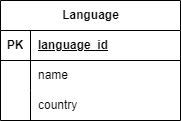

The diagram above was exported from draw.io. Its source (the exported page's mxGraphModel, read from the mxfile embedded in the PNG):
<mxGraphModel dx="1032" dy="2196" grid="1" gridSize="10" guides="1" tooltips="1" connect="1" arrows="1" fold="1" page="1" pageScale="1" pageWidth="850" pageHeight="1100" math="0" shadow="0" extFonts="Permanent Marker^https://fonts.googleapis.com/css?family=Permanent+Marker">
  <root>
    <mxCell id="0" />
    <mxCell id="1" parent="0" />
    <mxCell id="2" value="Language" style="shape=table;startSize=30;container=1;collapsible=1;childLayout=tableLayout;fixedRows=1;rowLines=0;fontStyle=1;align=center;resizeLast=1;html=1;" vertex="1" parent="1">
      <mxGeometry x="430" y="-690" width="180" height="120" as="geometry" />
    </mxCell>
    <mxCell id="3" value="" style="shape=tableRow;horizontal=0;startSize=0;swimlaneHead=0;swimlaneBody=0;fillColor=none;collapsible=0;dropTarget=0;points=[[0,0.5],[1,0.5]];portConstraint=eastwest;top=0;left=0;right=0;bottom=1;" vertex="1" parent="2">
      <mxGeometry y="30" width="180" height="30" as="geometry" />
    </mxCell>
    <mxCell id="4" value="PK" style="shape=partialRectangle;connectable=0;fillColor=none;top=0;left=0;bottom=0;right=0;fontStyle=1;overflow=hidden;whiteSpace=wrap;html=1;" vertex="1" parent="3">
      <mxGeometry width="30" height="30" as="geometry">
        <mxRectangle width="30" height="30" as="alternateBounds" />
      </mxGeometry>
    </mxCell>
    <mxCell id="5" value="language_id" style="shape=partialRectangle;connectable=0;fillColor=none;top=0;left=0;bottom=0;right=0;align=left;spacingLeft=6;fontStyle=5;overflow=hidden;whiteSpace=wrap;html=1;" vertex="1" parent="3">
      <mxGeometry x="30" width="150" height="30" as="geometry">
        <mxRectangle width="150" height="30" as="alternateBounds" />
      </mxGeometry>
    </mxCell>
    <mxCell id="6" value="" style="shape=tableRow;horizontal=0;startSize=0;swimlaneHead=0;swimlaneBody=0;fillColor=none;collapsible=0;dropTarget=0;points=[[0,0.5],[1,0.5]];portConstraint=eastwest;top=0;left=0;right=0;bottom=0;" vertex="1" parent="2">
      <mxGeometry y="60" width="180" height="30" as="geometry" />
    </mxCell>
    <mxCell id="7" value="" style="shape=partialRectangle;connectable=0;fillColor=none;top=0;left=0;bottom=0;right=0;editable=1;overflow=hidden;whiteSpace=wrap;html=1;" vertex="1" parent="6">
      <mxGeometry width="30" height="30" as="geometry">
        <mxRectangle width="30" height="30" as="alternateBounds" />
      </mxGeometry>
    </mxCell>
    <mxCell id="8" value="name" style="shape=partialRectangle;connectable=0;fillColor=none;top=0;left=0;bottom=0;right=0;align=left;spacingLeft=6;overflow=hidden;whiteSpace=wrap;html=1;" vertex="1" parent="6">
      <mxGeometry x="30" width="150" height="30" as="geometry">
        <mxRectangle width="150" height="30" as="alternateBounds" />
      </mxGeometry>
    </mxCell>
    <mxCell id="9" value="" style="shape=tableRow;horizontal=0;startSize=0;swimlaneHead=0;swimlaneBody=0;fillColor=none;collapsible=0;dropTarget=0;points=[[0,0.5],[1,0.5]];portConstraint=eastwest;top=0;left=0;right=0;bottom=0;" vertex="1" parent="2">
      <mxGeometry y="90" width="180" height="30" as="geometry" />
    </mxCell>
    <mxCell id="10" value="" style="shape=partialRectangle;connectable=0;fillColor=none;top=0;left=0;bottom=0;right=0;editable=1;overflow=hidden;whiteSpace=wrap;html=1;" vertex="1" parent="9">
      <mxGeometry width="30" height="30" as="geometry">
        <mxRectangle width="30" height="30" as="alternateBounds" />
      </mxGeometry>
    </mxCell>
    <mxCell id="11" value="country" style="shape=partialRectangle;connectable=0;fillColor=none;top=0;left=0;bottom=0;right=0;align=left;spacingLeft=6;overflow=hidden;whiteSpace=wrap;html=1;" vertex="1" parent="9">
      <mxGeometry x="30" width="150" height="30" as="geometry">
        <mxRectangle width="150" height="30" as="alternateBounds" />
      </mxGeometry>
    </mxCell>
  </root>
</mxGraphModel>